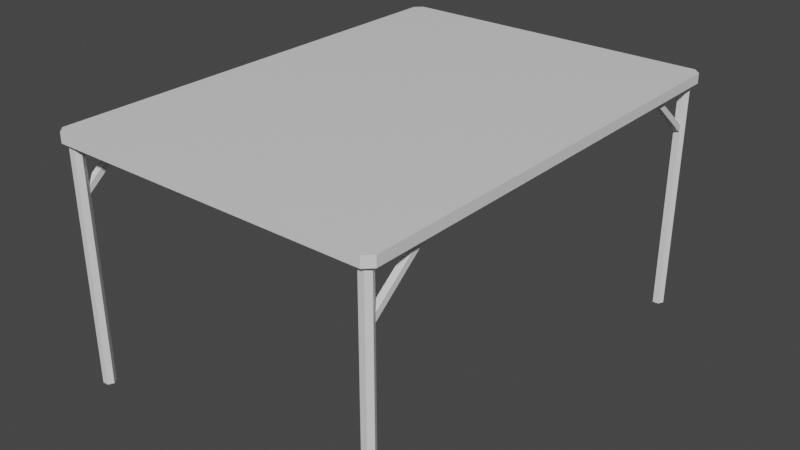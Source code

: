 # Source: car-base-01.blend  (saved by Blender 2.91.10; exported with 4.5.12 LTS)
import bpy
from mathutils import Matrix  # noqa: F401  (used for matrix-valued properties, if any)

bpy.ops.wm.read_factory_settings(use_empty=True)
scene = bpy.context.scene
scene.name = 'Scene'

# ---- collections
col_collection = bpy.data.collections.new('Collection'); scene.collection.children.link(col_collection)

# ---- materials (node trees are filled in below, after node groups)
mat_material = bpy.data.materials.new('Material')
mat_material.alpha_threshold = 0.0
mat_material.use_transparent_shadow = False
mat_material.line_color = (0.0, 0.0, 0.0, 1.0)

# ---- material node trees
mat_material.use_nodes = True; mat_material.node_tree.nodes.clear()
_N = mat_material.node_tree.nodes; _L = mat_material.node_tree.links
n0 = _N.new('ShaderNodeOutputMaterial'); n0.name = 'Material Output'; n0.location = (300, 300)
n1 = _N.new('ShaderNodeBsdfPrincipled'); n1.name = 'Principled BSDF'; n1.location = (10, 300)
n1.distribution = 'GGX'
n1.subsurface_method = 'BURLEY'
n1.inputs[2].default_value = 0.4
n1.inputs[3].default_value = 1.45
n1.inputs[27].default_value = (0.0, 0.0, 0.0, 1.0)
n1.inputs[28].default_value = 1.0
_L.new(n1.outputs[0], n0.inputs[0])
n0.is_active_output = True

# ---- world
world_world = bpy.data.worlds.new('World'); scene.world = world_world
world_world.use_nodes = True; world_world.node_tree.nodes.clear()
_N = world_world.node_tree.nodes; _L = world_world.node_tree.links
n0 = _N.new('ShaderNodeOutputWorld'); n0.name = 'World Output'; n0.location = (300, 300)
n1 = _N.new('ShaderNodeBackground'); n1.name = 'Background'; n1.location = (10, 300)
n1.inputs[0].default_value = (0.05088, 0.05088, 0.05088, 1.0)
_L.new(n1.outputs[0], n0.inputs[0])
n0.is_active_output = True
world_world.color = (0.05088, 0.05088, 0.05088)
world_world.use_sun_shadow = False
world_world.sun_shadow_jitter_overblur = 0.0

# ---- meshes
me_cylinder = bpy.data.meshes.new('Cylinder')
me_cylinder.from_pydata([(0.5147, -0.7259, -0.3457), (0.5147, -0.7259, 0.4543), (0.5347, -0.7268, -0.3457), (0.5347, -0.7268, 0.4543), (0.5438, -0.7446, -0.3457), (0.5438, -0.7446, 0.4543), (0.533, -0.7614, -0.3457), (0.533, -0.7614, 0.4543), (0.513, -0.7605, -0.3457), (0.513, -0.7605, 0.4543), (0.5039, -0.7427, -0.3457), (0.5039, -0.7427, 0.4543), (0.0, -0.7786, 0.4737), (0.0, -0.7786, 0.4407), (0.5628, 0.0, 0.4737), (0.5628, 0.0, 0.4407), (0.0, 0.0, 0.4407), (0.0, 0.0, 0.4737), (0.5628, -0.7536, 0.4737), (0.0, -0.7536, 0.4407), (0.0, -0.7536, 0.4737), (0.5628, -0.7536, 0.4407), (0.5378, -0.7786, 0.4407), (0.5378, -0.7786, 0.4737), (0.5378, 0.0, 0.4737), (0.5378, 0.0, 0.4407), (0.5147, -0.7259, 0.2796), (0.5147, -0.7259, 0.3056), (0.5347, -0.7268, 0.3056), (0.5347, -0.7268, 0.2796), (0.5438, -0.7446, 0.3126), (0.5438, -0.7446, 0.2726), (0.533, -0.7614, 0.3126), (0.533, -0.7614, 0.2726), (0.513, -0.7605, 0.3126), (0.513, -0.7605, 0.2726), (0.5039, -0.7427, 0.3056), (0.5039, -0.7427, 0.2796), (0.0, -0.7661, 0.4407), (0.5628, -0.3768, 0.4407), (0.3768, 0.0, 0.4407), (0.0, -0.3768, 0.4407), (0.5503, -0.7661, 0.4407), (0.3768, -0.7786, 0.4407), (0.5503, 0.0, 0.4407), (0.5628, -0.5646, 0.4407), (0.5628, -0.5249, 0.4407), (0.0, -0.5216, 0.4407), (0.0, -0.5613, 0.4407), (0.5165, -0.5295, 0.4407), (0.5165, -0.5569, 0.4407), (0.5365, -0.5575, 0.4407), (0.5365, -0.5301, 0.4407)], [], [(27, 1, 3, 28), (28, 3, 5, 30), (30, 5, 7, 32), (32, 7, 9, 34), (3, 1, 11, 9, 7, 5), (34, 9, 11, 36), (36, 11, 1, 27), (0, 2, 4, 6, 8, 10), (22, 42, 21, 18, 23), (22, 23, 12, 13, 43), (15, 14, 18, 21, 45, 46, 39), (20, 12, 23, 18, 14, 24, 17), (25, 44, 15, 39, 46, 52, 49, 47, 41, 16, 40), (24, 14, 17), (10, 37, 26, 0), (37, 36, 27, 26), (8, 35, 37, 10), (35, 34, 36, 37), (6, 33, 35, 8), (33, 32, 34, 35), (4, 31, 33, 6), (31, 30, 32, 33), (2, 29, 31, 4), (29, 28, 30, 31), (0, 26, 29, 2), (26, 49, 52, 29), (47, 49, 50, 48), (52, 46, 45, 51), (48, 50, 51, 45, 21, 42, 22, 43, 13, 38, 19), (28, 51, 50, 27), (28, 29, 52, 51), (27, 50, 49, 26)])
_uv = me_cylinder.uv_layers.new(name='UVMap')
_uv.uv.foreach_set('vector', [1.0, 0.9699, 1.0, 1.0, 0.8333, 1.0, 0.8333, 0.9699, 0.8333, 0.9699, 0.8333, 1.0, 0.6667, 1.0, 0.6667, 0.9699, 0.6667, 0.9699, 0.6667, 1.0, 0.5, 1.0, 0.5, 0.9699, 0.5, 0.9699, 0.5, 1.0, 0.3333, 1.0, 0.3333, 0.9699, 0.4578, 0.37, 0.25, 0.49, 0.04215, 0.37, 0.04215, 0.13, 0.25, 0.01, 0.4578, 0.13, 0.3333, 0.9699, 0.3333, 1.0, 0.1667, 1.0, 0.1667, 0.9699, 0.1667, 0.9699, 0.1667, 1.0, -8.941e-08, 1.0, -8.941e-08, 0.9699, 0.75, 0.49, 0.9578, 0.37, 0.9578, 0.13, 0.75, 0.01, 0.5422, 0.13, 0.5422, 0.37, 0.375, 0.7562, 0.375, 0.75, 0.375, 0.7437, 0.625, 0.7437, 0.625, 0.7562, 0.375, 0.7562, 0.625, 0.7562, 0.625, 0.875, 0.375, 0.875, 0.375, 0.8156, 0.375, 0.625, 0.625, 0.625, 0.625, 0.7437, 0.375, 0.7437, 0.375, 0.714, 0.375, 0.7077, 0.375, 0.6844, 0.75, 0.7437, 0.75, 0.75, 0.6313, 0.75, 0.625, 0.7437, 0.625, 0.625, 0.6313, 0.625, 0.75, 0.625, 0.3687, 0.625, 0.3719, 0.625, 0.375, 0.625, 0.375, 0.6844, 0.375, 0.7077, 0.3438, 0.7076, 0.3125, 0.7075, 0.25, 0.7072, 0.25, 0.6844, 0.25, 0.625, 0.3094, 0.625, 0.6313, 0.625, 0.625, 0.625, 0.75, 0.625, 0.1667, 0.5, 0.1667, 0.8033, -8.941e-08, 0.8033, -8.941e-08, 0.5, 0.1667, 0.8033, 0.1667, 0.9699, -8.941e-08, 0.9699, -8.941e-08, 0.8033, 0.3333, 0.5, 0.3333, 0.8033, 0.1667, 0.8033, 0.1667, 0.5, 0.3333, 0.8033, 0.3333, 0.9699, 0.1667, 0.9699, 0.1667, 0.8033, 0.5, 0.5, 0.5, 0.8033, 0.3333, 0.8033, 0.3333, 0.5, 0.5, 0.8033, 0.5, 0.9699, 0.3333, 0.9699, 0.3333, 0.8033, 0.6667, 0.5, 0.6667, 0.8033, 0.5, 0.8033, 0.5, 0.5, 0.6667, 0.8033, 0.6667, 0.9699, 0.5, 0.9699, 0.5, 0.8033, 0.8333, 0.5, 0.8333, 0.8033, 0.6667, 0.8033, 0.6667, 0.5, 0.8333, 0.8033, 0.8333, 0.9699, 0.6667, 0.9699, 0.6667, 0.8033, 1.0, 0.5, 1.0, 0.8033, 0.8333, 0.8033, 0.8333, 0.5, 1.0, 0.8033, 0.3125, 0.7075, 0.3438, 0.7076, 0.8333, 0.8033, 0.25, 0.7072, 0.3125, 0.7075, 0.3125, 0.7137, 0.25, 0.7134, 0.3438, 0.7076, 0.375, 0.7077, 0.375, 0.714, 0.3438, 0.7138, 0.25, 0.7134, 0.3125, 0.7137, 0.3438, 0.7138, 0.375, 0.714, 0.375, 0.7437, 0.3719, 0.7469, 0.3687, 0.75, 0.3094, 0.75, 0.25, 0.75, 0.25, 0.7469, 0.25, 0.7437, 0.8333, 0.9699, 0.3438, 0.7138, 0.3125, 0.7137, 1.0, 0.9699, 0.8333, 0.9699, 0.8333, 0.8033, 0.3438, 0.7076, 0.3438, 0.7138, 1.0, 0.9699, 0.3125, 0.7137, 0.3125, 0.7075, 1.0, 0.8033])
me_cylinder.materials.append(mat_material)
me_cylinder.use_remesh_fix_poles = True
me_cylinder.use_remesh_preserve_attributes = False
me_cylinder.use_mirror_vertex_groups = False
me_cylinder.update()

# ---- objects
ob_cylinder = bpy.data.objects.new('Cylinder', me_cylinder)

# ---- transforms, parenting, visibility, modifiers, constraints
ob_cylinder.location = (0.0, 0.0, 0.0)
ob_cylinder.lineart.crease_threshold = 0.0
_m = ob_cylinder.modifiers.new('Mirror', 'MIRROR')
_m.use_axis = (True, True, False)

# ---- collection membership
col_collection.objects.link(ob_cylinder)

# ---- scene / render settings (as saved in the file)
scene.frame_start = 1; scene.frame_end = 250; scene.frame_set(1)
scene.render.engine = 'BLENDER_EEVEE_NEXT'
scene.cycles.use_denoising = False
scene.cycles.samples = 128
scene.cycles.sampling_pattern = 'TABULATED_SOBOL'
scene.cycles.use_adaptive_sampling = False
scene.cycles.use_light_tree = False
scene.view_settings.view_transform = 'Filmic'
bpy.context.view_layer.update()

# ---- added for rendering (the .blend has no active camera and no usable light): camera, sun
cam_auto = bpy.data.cameras.new('AutoCamera')
cam_auto.lens = 50.0
cam_auto.sensor_width = 36.0
cam_auto.clip_end = 1000.0
ob_auto_camera = bpy.data.objects.new('AutoCamera', cam_auto)
scene.collection.objects.link(ob_auto_camera)
ob_auto_camera.location = (1.93261, -2.31913, 1.61007)
ob_auto_camera.rotation_euler = (1.09748, -7.21219e-08, 0.694738)
scene.camera = ob_auto_camera
light_auto_sun = bpy.data.lights.new('AutoSun', 'SUN')
light_auto_sun.energy = 3.0
light_auto_sun.angle = 0.0523599
ob_auto_sun = bpy.data.objects.new('AutoSun', light_auto_sun)
scene.collection.objects.link(ob_auto_sun)
ob_auto_sun.rotation_euler = (0.872665, 0.174533, 0.523599)
bpy.context.view_layer.update()
